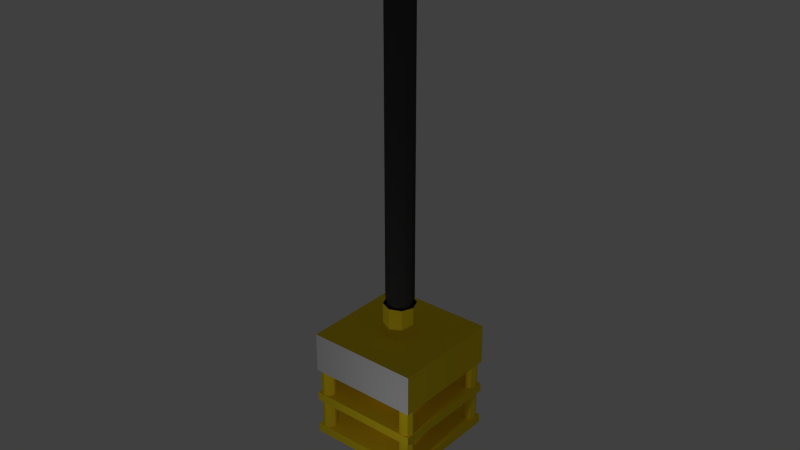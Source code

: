 # Source: Tree.blend  (saved by Blender 2.70.0; exported with 4.5.12 LTS)
import bpy
from mathutils import Matrix  # noqa: F401  (used for matrix-valued properties, if any)

bpy.ops.wm.read_factory_settings(use_empty=True)
scene = bpy.context.scene
scene.name = 'Scene'

# ---- collections
col_collection_1 = bpy.data.collections.new('Collection 1'); scene.collection.children.link(col_collection_1)
col_collection_2 = bpy.data.collections.new('Collection 2'); scene.collection.children.link(col_collection_2)

# ---- materials (node trees are filled in below, after node groups)
mat_black = bpy.data.materials.new('Black')
mat_black.alpha_threshold = 0.0
mat_black.use_transparent_shadow = False
mat_black.diffuse_color = (0.05497, 0.05497, 0.05497, 1.0)
mat_black.roughness = 0.5
mat_black.specular_intensity = 0.0
mat_black.line_color = (0.0, 0.0, 0.0, 1.0)
mat_yellow = bpy.data.materials.new('Yellow')
mat_yellow.alpha_threshold = 0.0
mat_yellow.use_transparent_shadow = False
mat_yellow.diffuse_color = (1.0, 0.7549, 0.01948, 1.0)
mat_yellow.roughness = 0.5
mat_yellow.line_color = (0.0, 0.0, 0.0, 1.0)
mat_tree_tex = bpy.data.materials.new('Tree Tex')
mat_tree_tex.alpha_threshold = 0.0
mat_tree_tex.use_transparent_shadow = False
mat_tree_tex.roughness = 0.5
mat_tree_tex.line_color = (0.0, 0.0, 0.0, 1.0)

# ---- material node trees

# ---- world
world_world = bpy.data.worlds.new('World'); scene.world = world_world
world_world.color = (0.05088, 0.05088, 0.05088)
world_world.use_sun_shadow = False
world_world.sun_shadow_jitter_overblur = 0.0
world_world.cycles.sampling_method = 'MANUAL'
world_world.cycles.sample_map_resolution = 256

# ---- lights
light_point = bpy.data.lights.new('Point', 'POINT')
light_point.transmission_factor = 0.0
light_point.energy = 100.0
light_point.shadow_buffer_clip_start = 0.5
light_point.shadow_soft_size = 0.1
light_point.shadow_maximum_resolution = 0.006
light_point.use_absolute_resolution = True
light_point.cycles.use_multiple_importance_sampling = False

# ---- meshes
me_cylinder = bpy.data.meshes.new('Cylinder')
me_cylinder.from_pydata([(0.0, 1.0, 0.0), (-5.109e-10, 0.8971, 0.9829), (0.5, 0.866, 0.0), (0.4486, 0.777, 0.9829), (0.866, 0.5, 0.0), (0.777, 0.4486, 0.9829), (1.0, -4.371e-08, 0.0), (0.8971, -5.301e-08, 0.9829), (0.866, -0.5, 0.0), (0.777, -0.4486, 0.9829), (0.5, -0.866, 0.0), (0.4486, -0.777, 0.9829), (1.51e-07, -1.0, 0.0), (1.35e-07, -0.8971, 0.9829), (-0.5, -0.866, 0.0), (-0.4486, -0.777, 0.9829), (-0.866, -0.5, 0.0), (-0.777, -0.4486, 0.9829), (-1.0, -4.649e-07, 0.0), (-0.8971, -4.309e-07, 0.9829), (-0.866, 0.5, 0.0), (-0.777, 0.4486, 0.9829), (-0.5, 0.866, 0.0), (-0.4486, 0.777, 0.9829), (0.0, 1.0, 0.6373), (0.5, 0.866, 0.6373), (0.866, 0.5, 0.6373), (1.0, -4.371e-08, 0.6373), (0.866, -0.5, 0.6373), (0.5, -0.866, 0.6373), (1.51e-07, -1.0, 0.6373), (-0.5, -0.866, 0.6373), (-0.866, -0.5, 0.6373), (-1.0, -4.649e-07, 0.6373), (-0.866, 0.5, 0.6373), (-0.5, 0.866, 0.6373), (-5.109e-10, 0.8971, 0.6854), (0.4486, 0.777, 0.6854), (0.777, 0.4486, 0.6854), (0.8971, -5.301e-08, 0.6854), (0.777, -0.4486, 0.6854), (0.4486, -0.777, 0.6854), (1.35e-07, -0.8971, 0.6854), (-0.4486, -0.777, 0.6854), (-0.777, -0.4486, 0.6854), (-0.8971, -4.309e-07, 0.6854), (-0.777, 0.4486, 0.6854), (-0.4486, 0.777, 0.6854), (1.617e-10, 0.6956, 0.9829), (0.3478, 0.6024, 0.9829), (0.6024, 0.3478, 0.9829), (0.6956, -7.457e-08, 0.9829), (0.6024, -0.3478, 0.9829), (0.3478, -0.6024, 0.9829), (1.052e-07, -0.6956, 0.9829), (-0.3478, -0.6024, 0.9829), (-0.6024, -0.3478, 0.9829), (-0.6956, -3.676e-07, 0.9829), (-0.6024, 0.3478, 0.9829), (-0.3478, 0.6024, 0.9829), (1.617e-10, 0.6956, 0.8653), (0.3478, 0.6024, 0.8653), (0.6024, 0.3478, 0.8653), (0.6956, -7.457e-08, 0.8653), (0.6024, -0.3478, 0.8653), (0.3478, -0.6024, 0.8653), (1.052e-07, -0.6956, 0.8653), (-0.3478, -0.6024, 0.8653), (-0.6024, -0.3478, 0.8653), (-0.6956, -3.676e-07, 0.8653), (-0.6024, 0.3478, 0.8653), (-0.3478, 0.6024, 0.8653)], [], [(36, 1, 3, 37), (37, 3, 5, 38), (38, 5, 7, 39), (39, 7, 9, 40), (40, 9, 11, 41), (41, 11, 13, 42), (42, 13, 15, 43), (43, 15, 17, 44), (44, 17, 19, 45), (45, 19, 21, 46), (1, 23, 59, 48), (47, 23, 1, 36), (46, 21, 23, 47), (0, 2, 4, 6, 8, 10, 12, 14, 16, 18, 20, 22), (0, 24, 25, 2), (2, 25, 26, 4), (4, 26, 27, 6), (6, 27, 28, 8), (8, 28, 29, 10), (10, 29, 30, 12), (12, 30, 31, 14), (14, 31, 32, 16), (16, 32, 33, 18), (18, 33, 34, 20), (22, 35, 24, 0), (20, 34, 35, 22), (24, 36, 37, 25), (25, 37, 38, 26), (26, 38, 39, 27), (27, 39, 40, 28), (28, 40, 41, 29), (29, 41, 42, 30), (30, 42, 43, 31), (31, 43, 44, 32), (32, 44, 45, 33), (33, 45, 46, 34), (35, 47, 36, 24), (34, 46, 47, 35), (48, 59, 71, 60), (23, 21, 58, 59), (21, 19, 57, 58), (19, 17, 56, 57), (17, 15, 55, 56), (15, 13, 54, 55), (13, 11, 53, 54), (11, 9, 52, 53), (9, 7, 51, 52), (7, 5, 50, 51), (5, 3, 49, 50), (3, 1, 48, 49), (61, 60, 71, 70, 69, 68, 67, 66, 65, 64, 63, 62), (59, 58, 70, 71), (58, 57, 69, 70), (57, 56, 68, 69), (56, 55, 67, 68), (55, 54, 66, 67), (54, 53, 65, 66), (53, 52, 64, 65), (52, 51, 63, 64), (51, 50, 62, 63), (50, 49, 61, 62), (49, 48, 60, 61)])
me_cylinder.materials.append(mat_black)
me_cylinder.use_remesh_preserve_volume = False
me_cylinder.use_remesh_preserve_attributes = False
me_cylinder.use_mirror_vertex_groups = False
me_cylinder.update()
me_cylinder_001 = bpy.data.meshes.new('Cylinder.001')
me_cylinder_001.from_pydata([(0.0003467, 1.0, -6.0), (-5.109e-10, 0.8971, 0.9829), (0.5003, 0.8661, -6.0), (0.4486, 0.777, 0.9829), (0.8664, 0.5001, -6.0), (0.777, 0.4486, 0.9829), (1.0, 6.133e-05, -6.0), (0.8971, -5.301e-08, 0.9829), (0.8664, -0.4999, -6.0), (0.777, -0.4486, 0.9829), (0.5003, -0.866, -6.0), (0.4486, -0.777, 0.9829), (0.0003468, -0.9999, -6.0), (1.35e-07, -0.8971, 0.9829), (-0.4997, -0.866, -6.0), (-0.4486, -0.777, 0.9829), (-0.8657, -0.4999, -6.0), (-0.777, -0.4486, 0.9829), (-0.9997, 6.091e-05, -6.0), (-0.8971, -4.309e-07, 0.9829), (-0.8657, 0.5001, -6.0), (-0.777, 0.4486, 0.9829), (-0.4997, 0.8661, -6.0), (-0.4486, 0.777, 0.9829), (0.0, 1.0, 0.6373), (0.5, 0.866, 0.6373), (0.866, 0.5, 0.6373), (1.0, -4.371e-08, 0.6373), (0.866, -0.5, 0.6373), (0.5, -0.866, 0.6373), (1.51e-07, -1.0, 0.6373), (-0.5, -0.866, 0.6373), (-0.866, -0.5, 0.6373), (-1.0, -4.649e-07, 0.6373), (-0.866, 0.5, 0.6373), (-0.5, 0.866, 0.6373), (-5.109e-10, 0.8971, 0.6854), (0.4486, 0.777, 0.6854), (0.777, 0.4486, 0.6854), (0.8971, -5.301e-08, 0.6854), (0.777, -0.4486, 0.6854), (0.4486, -0.777, 0.6854), (1.35e-07, -0.8971, 0.6854), (-0.4486, -0.777, 0.6854), (-0.777, -0.4486, 0.6854), (-0.8971, -4.309e-07, 0.6854), (-0.777, 0.4486, 0.6854), (-0.4486, 0.777, 0.6854)], [], [(36, 1, 3, 37), (37, 3, 5, 38), (38, 5, 7, 39), (39, 7, 9, 40), (40, 9, 11, 41), (41, 11, 13, 42), (42, 13, 15, 43), (43, 15, 17, 44), (44, 17, 19, 45), (45, 19, 21, 46), (47, 23, 1, 36), (46, 21, 23, 47), (0, 2, 4, 6, 8, 10, 12, 14, 16, 18, 20, 22), (0, 24, 25, 2), (2, 25, 26, 4), (4, 26, 27, 6), (6, 27, 28, 8), (8, 28, 29, 10), (10, 29, 30, 12), (12, 30, 31, 14), (14, 31, 32, 16), (16, 32, 33, 18), (18, 33, 34, 20), (22, 35, 24, 0), (20, 34, 35, 22), (24, 36, 37, 25), (25, 37, 38, 26), (26, 38, 39, 27), (27, 39, 40, 28), (28, 40, 41, 29), (29, 41, 42, 30), (30, 42, 43, 31), (31, 43, 44, 32), (32, 44, 45, 33), (33, 45, 46, 34), (35, 47, 36, 24), (34, 46, 47, 35), (3, 1, 23, 21, 19, 17, 15, 13, 11, 9, 7, 5)])
me_cylinder_001.materials.append(mat_black)
me_cylinder_001.use_remesh_preserve_volume = False
me_cylinder_001.use_remesh_preserve_attributes = False
me_cylinder_001.use_mirror_vertex_groups = False
me_cylinder_001.update()
me_cube = bpy.data.meshes.new('Cube')
me_cube.from_pydata([(1.0, 1.0, -1.0), (1.0, 1.0, 1.0), (1.0, 1.0, -0.8407), (1.0, 1.0, 0.2832), (0.25, 0.433, -0.8637), (0.25, 0.433, 0.326), (0.433, 0.25, -0.8637), (0.433, 0.25, 0.326), (0.433, -0.25, -0.8637), (0.433, -0.25, 0.326), (0.25, -0.433, -0.8637), (0.25, -0.433, 0.326), (-0.25, -0.433, -0.8637), (-0.25, -0.433, 0.326), (-0.433, -0.25, -0.8637), (-0.433, -0.25, 0.326), (-0.433, 0.25, -0.8637), (-0.433, 0.25, 0.326), (-0.25, 0.433, -0.8637), (-0.25, 0.433, 0.326), (0.8656, 0.9885, -0.8408), (0.8656, 0.9885, 0.3215), (0.9525, 0.9525, -0.8408), (0.9525, 0.9525, 0.3215), (0.9885, 0.8656, -0.8408), (0.9885, 0.8656, 0.3215), (0.9525, 0.7787, -0.8408), (0.9525, 0.7787, 0.3215), (0.8656, 0.7427, -0.8408), (0.8656, 0.7427, 0.3215), (0.7787, 0.7787, -0.8408), (0.7787, 0.7787, 0.3215), (0.7427, 0.8656, -0.8408), (0.7427, 0.8656, 0.3215), (0.7787, 0.9525, -0.8408), (0.7787, 0.9525, 0.3215), (0.2026, 0.2026, -1.471), (0.2026, 0.2026, 1.549), (0.2026, -0.2026, -1.471), (0.2026, -0.2026, 1.549), (-0.2026, -0.2026, -1.471), (-0.2026, -0.2026, 1.549), (-0.2026, 0.2026, -1.471), (-0.2026, 0.2026, 1.549), (1.0, 1.0, -0.337), (1.0, 1.0, -0.1777), (-1.0, 1.0, -1.0), (-1.0, 1.0, 1.0), (-1.0, 1.0, -0.8407), (-1.0, 1.0, 0.2832), (0.0, 0.5, -0.8637), (0.0, 0.5, 0.326), (-0.25, 0.433, -0.8637), (-0.25, 0.433, 0.326), (-0.433, 0.25, -0.8637), (-0.433, 0.25, 0.326), (-0.433, -0.25, -0.8637), (-0.433, -0.25, 0.326), (-0.25, -0.433, -0.8637), (-0.25, -0.433, 0.326), (0.0, -0.5, -0.8637), (0.0, -0.5, 0.326), (0.25, -0.433, -0.8637), (0.25, -0.433, 0.326), (0.433, -0.25, -0.8637), (0.433, -0.25, 0.326), (0.433, 0.25, -0.8637), (0.433, 0.25, 0.326), (0.25, 0.433, -0.8637), (0.25, 0.433, 0.326), (-0.8656, 0.9885, -0.8408), (-0.8656, 0.9885, 0.3215), (-0.9525, 0.9525, -0.8408), (-0.9525, 0.9525, 0.3215), (-0.9885, 0.8656, -0.8408), (-0.9885, 0.8656, 0.3215), (-0.9525, 0.7787, -0.8408), (-0.9525, 0.7787, 0.3215), (-0.8656, 0.7427, -0.8408), (-0.8656, 0.7427, 0.3215), (-0.7787, 0.7787, -0.8408), (-0.7787, 0.7787, 0.3215), (-0.7427, 0.8656, -0.8408), (-0.7427, 0.8656, 0.3215), (-0.7787, 0.9525, -0.8408), (-0.7787, 0.9525, 0.3215), (0.0, 0.2865, -1.471), (0.0, 0.2865, 1.549), (-0.2026, 0.2026, -1.471), (-0.2026, 0.2026, 1.549), (-0.2026, -0.2026, -1.471), (-0.2026, -0.2026, 1.549), (0.0, -0.2865, -1.471), (0.0, -0.2865, 1.549), (0.2026, -0.2026, -1.471), (0.2026, -0.2026, 1.549), (0.2026, 0.2026, -1.471), (0.2026, 0.2026, 1.549), (-1.0, 1.0, -0.337), (-1.0, 1.0, -0.1777), (1.0, -1.0, -1.0), (1.0, -1.0, 1.0), (1.0, -1.0, -0.8407), (1.0, -1.0, 0.2832), (0.25, -0.433, -0.8637), (0.25, -0.433, 0.326), (0.433, -0.25, -0.8637), (0.433, -0.25, 0.326), (0.5, 0.0, -0.8637), (0.5, 0.0, 0.326), (0.433, 0.25, -0.8637), (0.433, 0.25, 0.326), (0.25, 0.433, -0.8637), (0.25, 0.433, 0.326), (-0.25, 0.433, -0.8637), (-0.25, 0.433, 0.326), (-0.433, 0.25, -0.8637), (-0.433, 0.25, 0.326), (-0.5, 0.0, -0.8637), (-0.5, 0.0, 0.326), (-0.433, -0.25, -0.8637), (-0.433, -0.25, 0.326), (-0.25, -0.433, -0.8637), (-0.25, -0.433, 0.326), (0.8656, -0.9885, -0.8408), (0.8656, -0.9885, 0.3215), (0.9525, -0.9525, -0.8408), (0.9525, -0.9525, 0.3215), (0.9885, -0.8656, -0.8408), (0.9885, -0.8656, 0.3215), (0.9525, -0.7787, -0.8408), (0.9525, -0.7787, 0.3215), (0.8656, -0.7427, -0.8408), (0.8656, -0.7427, 0.3215), (0.7787, -0.7787, -0.8408), (0.7787, -0.7787, 0.3215), (0.7427, -0.8656, -0.8408), (0.7427, -0.8656, 0.3215), (0.7787, -0.9525, -0.8408), (0.7787, -0.9525, 0.3215), (0.2026, -0.2026, -1.471), (0.2026, -0.2026, 1.549), (0.2865, 0.0, -1.471), (0.2865, 0.0, 1.549), (0.2026, 0.2026, -1.471), (0.2026, 0.2026, 1.549), (-0.2026, 0.2026, -1.471), (-0.2026, 0.2026, 1.549), (-0.2865, 0.0, -1.471), (-0.2865, 0.0, 1.549), (-0.2026, -0.2026, -1.471), (-0.2026, -0.2026, 1.549), (1.0, -1.0, -0.337), (1.0, -1.0, -0.1777), (-1.0, -1.0, -1.0), (-1.0, -1.0, 1.0), (-1.0, -1.0, -0.8407), (-1.0, -1.0, 0.2832), (0.0, -0.5, -0.8637), (0.0, -0.5, 0.326), (-0.25, -0.433, -0.8637), (-0.25, -0.433, 0.326), (-0.433, -0.25, -0.8637), (-0.433, -0.25, 0.326), (-0.5, 0.0, -0.8637), (-0.5, 0.0, 0.326), (-0.433, 0.25, -0.8637), (-0.433, 0.25, 0.326), (-0.25, 0.433, -0.8637), (-0.25, 0.433, 0.326), (0.0, 0.5, -0.8637), (0.0, 0.5, 0.326), (0.25, 0.433, -0.8637), (0.25, 0.433, 0.326), (0.433, 0.25, -0.8637), (0.433, 0.25, 0.326), (0.5, 0.0, -0.8637), (0.5, 0.0, 0.326), (0.433, -0.25, -0.8637), (0.433, -0.25, 0.326), (0.25, -0.433, -0.8637), (0.25, -0.433, 0.326), (-0.8656, -0.9885, -0.8408), (-0.8656, -0.9885, 0.3215), (-0.9525, -0.9525, -0.8408), (-0.9525, -0.9525, 0.3215), (-0.9885, -0.8656, -0.8408), (-0.9885, -0.8656, 0.3215), (-0.9525, -0.7787, -0.8408), (-0.9525, -0.7787, 0.3215), (-0.8656, -0.7427, -0.8408), (-0.8656, -0.7427, 0.3215), (-0.7787, -0.7787, -0.8408), (-0.7787, -0.7787, 0.3215), (-0.7427, -0.8656, -0.8408), (-0.7427, -0.8656, 0.3215), (-0.7787, -0.9525, -0.8408), (-0.7787, -0.9525, 0.3215), (0.0, -0.2865, -1.471), (0.0, -0.2865, 1.549), (-0.2026, -0.2026, -1.471), (-0.2026, -0.2026, 1.549), (-0.2865, 0.0, -1.471), (-0.2865, 0.0, 1.549), (-0.2026, 0.2026, -1.471), (-0.2026, 0.2026, 1.549), (0.0, 0.2865, -1.471), (0.0, 0.2865, 1.549), (0.2026, 0.2026, -1.471), (0.2026, 0.2026, 1.549), (0.2865, 0.0, -1.471), (0.2865, 0.0, 1.549), (0.2026, -0.2026, -1.471), (0.2026, -0.2026, 1.549), (-1.0, -1.0, -0.337), (-1.0, -1.0, -0.1777)], [], [(102, 100, 0, 2), (101, 155, 157, 103), (101, 1, 47, 155), (155, 47, 49, 157), (50, 51, 5, 4), (4, 5, 7, 6), (6, 7, 109, 108), (5, 51, 19, 17, 119, 15, 13, 61, 11, 9, 109, 7), (50, 4, 6, 108, 8, 10, 60, 12, 14, 118, 16, 18), (36, 37, 143, 142), (20, 21, 23, 22), (22, 23, 25, 24), (24, 25, 27, 26), (86, 87, 37, 36), (26, 27, 29, 28), (153, 152, 44, 45), (28, 29, 31, 30), (30, 31, 33, 32), (23, 21, 35, 33, 31, 29, 27, 25), (34, 35, 21, 20), (32, 33, 35, 34), (20, 22, 24, 26, 28, 30, 32, 34), (41, 93, 39, 143, 37, 87, 43, 149), (92, 40, 148, 42, 86, 36, 142, 38), (46, 0, 100, 154), (103, 157, 49, 3), (50, 52, 53, 51), (52, 54, 55, 53), (54, 164, 165, 55), (53, 55, 165, 57, 59, 61, 63, 65, 177, 67, 69, 51), (50, 68, 66, 176, 64, 62, 60, 58, 56, 164, 54, 52), (88, 202, 203, 89), (70, 72, 73, 71), (72, 74, 75, 73), (74, 76, 77, 75), (86, 88, 89, 87), (76, 78, 79, 77), (78, 80, 81, 79), (80, 82, 83, 81), (73, 75, 77, 79, 81, 83, 85, 71), (84, 70, 71, 85), (82, 84, 85, 83), (70, 84, 82, 80, 78, 76, 74, 72), (95, 211, 97, 87, 89, 203, 91, 93), (98, 44, 152, 214), (92, 90, 202, 88, 86, 96, 210, 94), (153, 215, 214, 152), (44, 98, 99, 45), (158, 104, 105, 159), (104, 106, 107, 105), (106, 108, 109, 107), (105, 107, 109, 111, 113, 171, 115, 117, 119, 121, 123, 159), (158, 122, 120, 118, 116, 114, 170, 112, 110, 108, 106, 104), (140, 142, 143, 141), (124, 126, 127, 125), (126, 128, 129, 127), (128, 130, 131, 129), (198, 140, 141, 199), (130, 132, 133, 131), (132, 134, 135, 133), (134, 136, 137, 135), (127, 129, 131, 133, 135, 137, 139, 125), (138, 124, 125, 139), (136, 138, 139, 137), (124, 138, 136, 134, 132, 130, 128, 126), (147, 149, 151, 199, 141, 143, 145, 207), (156, 48, 46, 154), (206, 144, 142, 140, 198, 150, 148, 146), (48, 156, 102, 2), (215, 99, 98, 214), (158, 159, 161, 160), (160, 161, 163, 162), (162, 163, 165, 164), (161, 159, 181, 179, 177, 175, 173, 171, 169, 167, 165, 163), (158, 160, 162, 164, 166, 168, 170, 172, 174, 176, 178, 180), (200, 201, 203, 202), (182, 183, 185, 184), (184, 185, 187, 186), (186, 187, 189, 188), (198, 199, 201, 200), (188, 189, 191, 190), (99, 215, 153, 45), (190, 191, 193, 192), (192, 193, 195, 194), (185, 183, 197, 195, 193, 191, 189, 187), (196, 197, 183, 182), (194, 195, 197, 196), (182, 184, 186, 188, 190, 192, 194, 196), (209, 207, 205, 203, 201, 199, 213, 211), (102, 156, 154, 100), (206, 208, 210, 212, 198, 200, 202, 204), (101, 103, 3, 1), (3, 49, 47, 1), (0, 46, 48, 2)])
me_cube.polygons.foreach_set('material_index', [0, 1, 0, 0, 0, 0, 0, 0, 0, 0, 0, 0, 0, 0, 0, 0, 0, 0, 0, 0, 0, 0, 0, 0, 0, 0, 0, 0, 0, 0, 0, 0, 0, 0, 0, 0, 0, 0, 0, 0, 0, 0, 0, 0, 0, 0, 0, 0, 0, 0, 0, 0, 0, 0, 0, 0, 0, 0, 0, 0, 0, 0, 0, 0, 0, 0, 0, 0, 0, 0, 0, 0, 0, 0, 0, 0, 0, 0, 0, 0, 0, 0, 0, 0, 0, 0, 0, 0, 0, 0, 0, 0, 1, 0])
_uv = me_cube.uv_layers.new(name='UVMap')
_uv.uv.foreach_set('vector', [0.0, 0.0, 0.0, 0.0, 0.0, 0.0, 0.0, 0.0, 1.0, 1.0, 0.0, 1.0, 0.0, 0.0, 1.0, 0.0, 0.3834, 0.3689, 0.5099, 0.504, 0.2966, 0.4958, 0.0001092, 0.3689, 0.0001092, 0.3689, 0.2966, 0.4958, 0.3393, 0.4845, 0.1801, 0.5207, 0.2352, 0.3062, 0.2289, 0.3183, 0.2299, 0.3169, 0.2362, 0.2906, 0.2362, 0.2906, 0.2299, 0.3169, 0.2305, 0.3169, 0.2372, 0.2735, 0.2372, 0.2735, 0.2305, 0.3169, 0.2308, 0.3191, 0.239, 0.2543, 0.2299, 0.3169, 0.2289, 0.3183, 0.2296, 0.3192, 0.2302, 0.3198, 0.2305, 0.3205, 0.231, 0.3211, 0.2315, 0.3218, 0.232, 0.3226, 0.2318, 0.3221, 0.2315, 0.3213, 0.2308, 0.3191, 0.2305, 0.3169, 0.2352, 0.3062, 0.2362, 0.2906, 0.2372, 0.2735, 0.239, 0.2543, 0.2558, 0.2456, 0.2748, 0.2465, 0.2907, 0.2567, 0.2995, 0.2735, 0.2986, 0.2924, 0.2884, 0.3084, 0.2716, 0.3171, 0.2519, 0.3165, 0.6521, 0.5517, 0.7063, 0.9775, 0.7056, 0.975, 0.659, 0.5647, 0.0, 0.0, 0.0, 0.0, 0.0, 0.0, 0.0, 0.0, 0.0, 0.0, 0.0, 0.0, 0.0, 0.0, 0.0, 0.0, 0.0, 0.0, 0.0, 0.0, 0.0, 0.0, 0.0, 0.0, 0.6424, 0.5371, 0.7062, 0.9828, 0.7063, 0.9775, 0.6521, 0.5517, 0.0, 0.0, 0.0, 0.0, 0.0, 0.0, 0.0, 0.0, 0.0, 0.0, 0.0, 0.0, 0.0, 0.0, 0.0, 0.0, 0.0, 0.0, 0.0, 0.0, 0.0, 0.0, 0.0, 0.0, 0.0, 0.0, 0.0, 0.0, 0.0, 0.0, 0.0, 0.0, 0.0, 0.0, 0.0, 0.0, 0.0, 0.0, 0.0, 0.0, 0.0, 0.0, 0.0, 0.0, 0.0, 0.0, 0.0, 0.0, 0.0, 0.0, 0.0, 0.0, 0.0, 0.0, 0.0, 0.0, 0.0, 0.0, 0.0, 0.0, 0.0, 0.0, 0.0, 0.0, 0.0, 0.0, 0.0, 0.0, 0.0, 0.0, 0.0, 0.0, 0.0, 0.0, 0.0, 0.0, 0.0, 0.0, 0.0, 0.0, 0.3063, 0.006744, 0.3223, 0.0001092, 0.3384, 0.006755, 0.345, 0.02279, 0.7063, 0.9775, 0.7062, 0.9828, 0.7088, 0.9842, 0.2997, 0.02277, 0.6315, 0.5813, 0.6174, 0.571, 0.6148, 0.5538, 0.6252, 0.5397, 0.6424, 0.5371, 0.6521, 0.5517, 0.659, 0.5647, 0.6487, 0.5787, 0.0, 0.0, 0.0, 0.0, 0.0, 0.0, 0.0, 0.0, 0.4255, 0.5327, 0.1801, 0.5207, 0.3393, 0.4845, 0.6146, 0.5447, 0.2352, 0.3062, 0.2222, 0.3116, 0.2267, 0.3189, 0.2289, 0.3183, 0.2222, 0.3116, 0.2088, 0.3162, 0.2247, 0.3198, 0.2267, 0.3189, 0.2088, 0.3162, 0.1949, 0.3211, 0.2237, 0.3207, 0.2247, 0.3198, 0.2267, 0.3189, 0.2247, 0.3198, 0.2237, 0.3207, 0.227, 0.3227, 0.2298, 0.3245, 0.2326, 0.3235, 0.2315, 0.3224, 0.231, 0.3216, 0.2305, 0.3209, 0.2298, 0.3204, 0.2296, 0.3194, 0.2289, 0.3183, 0.2352, 0.3062, 0.247, 0.3172, 0.2518, 0.3326, 0.2487, 0.3479, 0.2384, 0.3595, 0.2237, 0.3645, 0.2084, 0.3614, 0.1968, 0.3511, 0.1918, 0.3363, 0.1949, 0.3211, 0.2088, 0.3162, 0.2222, 0.3116, 0.6673, 0.5521, 0.695, 0.5567, 0.7046, 0.9749, 0.7049, 0.9775, 0.0, 0.0, 0.0, 0.0, 0.0, 0.0, 0.0, 0.0, 0.0, 0.0, 0.0, 0.0, 0.0, 0.0, 0.0, 0.0, 0.0, 0.0, 0.0, 0.0, 0.0, 0.0, 0.0, 0.0, 0.6424, 0.5371, 0.6673, 0.5521, 0.7049, 0.9775, 0.7062, 0.9828, 0.0, 0.0, 0.0, 0.0, 0.0, 0.0, 0.0, 0.0, 0.0, 0.0, 0.0, 0.0, 0.0, 0.0, 0.0, 0.0, 0.0, 0.0, 0.0, 0.0, 0.0, 0.0, 0.0, 0.0, 0.0, 0.0, 0.0, 0.0, 0.0, 0.0, 0.0, 0.0, 0.0, 0.0, 0.0, 0.0, 0.0, 0.0, 0.0, 0.0, 0.0, 0.0, 0.0, 0.0, 0.0, 0.0, 0.0, 0.0, 0.0, 0.0, 0.0, 0.0, 0.0, 0.0, 0.0, 0.0, 0.0, 0.0, 0.0, 0.0, 0.0, 0.0, 0.0, 0.0, 0.0, 0.0, 0.0, 0.0, 0.0, 0.0, 0.0, 0.0, 0.3384, 0.02965, 0.345, 0.04569, 0.7074, 0.9999, 0.7062, 0.9828, 0.7049, 0.9775, 0.2997, 0.04567, 0.3063, 0.02964, 0.3223, 0.02301, 0.0, 0.0, 0.0, 0.0, 0.0, 0.0, 0.0, 0.0, 0.7599, 0.4501, 0.7495, 0.5168, 0.695, 0.5567, 0.6673, 0.5521, 0.6424, 0.5371, 0.6148, 0.456, 0.6518, 0.3689, 0.72, 0.3956, 0.0, 0.0, 0.0, 0.0, 0.0, 0.0, 0.0, 0.0, 0.0, 0.0, 0.0, 0.0, 0.0, 0.0, 0.0, 0.0, 0.1474, 0.2817, 0.1773, 0.2754, 0.2237, 0.3185, 0.2231, 0.321, 0.1773, 0.2754, 0.208, 0.2669, 0.2268, 0.3177, 0.2237, 0.3185, 0.208, 0.2669, 0.239, 0.2543, 0.2308, 0.3191, 0.2268, 0.3177, 0.2237, 0.3185, 0.2268, 0.3177, 0.2308, 0.3191, 0.2348, 0.3255, 0.2383, 0.3313, 0.2418, 0.3371, 0.2456, 0.343, 0.25, 0.3495, 0.2564, 0.3575, 0.2434, 0.3428, 0.232, 0.3284, 0.2231, 0.321, 0.1474, 0.2817, 0.05918, 0.2309, 0.008177, 0.1428, 0.0001092, 0.03286, 0.07671, 0.0001092, 0.158, 0.0001092, 0.2287, 0.03816, 0.2713, 0.1053, 0.2751, 0.1842, 0.239, 0.2543, 0.208, 0.2669, 0.1773, 0.2754, 0.6689, 0.5676, 0.659, 0.5647, 0.7056, 0.975, 0.7052, 0.975, 0.0, 0.0, 0.0, 0.0, 0.0, 0.0, 0.0, 0.0, 0.0, 0.0, 0.0, 0.0, 0.0, 0.0, 0.0, 0.0, 0.0, 0.0, 0.0, 0.0, 0.0, 0.0, 0.0, 0.0, 0.6777, 0.5711, 0.6689, 0.5676, 0.7052, 0.975, 0.7052, 0.9778, 0.0, 0.0, 0.0, 0.0, 0.0, 0.0, 0.0, 0.0, 0.0, 0.0, 0.0, 0.0, 0.0, 0.0, 0.0, 0.0, 0.0, 0.0, 0.0, 0.0, 0.0, 0.0, 0.0, 0.0, 0.0, 0.0, 0.0, 0.0, 0.0, 0.0, 0.0, 0.0, 0.0, 0.0, 0.0, 0.0, 0.0, 0.0, 0.0, 0.0, 0.0, 0.0, 0.0, 0.0, 0.0, 0.0, 0.0, 0.0, 0.0, 0.0, 0.0, 0.0, 0.0, 0.0, 0.0, 0.0, 0.0, 0.0, 0.0, 0.0, 0.0, 0.0, 0.0, 0.0, 0.0, 0.0, 0.0, 0.0, 0.0, 0.0, 0.0, 0.0, 0.3063, 0.06194, 0.2997, 0.0459, 0.7058, 0.9806, 0.7052, 0.9778, 0.7052, 0.975, 0.345, 0.0459, 0.3384, 0.06194, 0.3223, 0.06858, 0.0, 0.0, 0.0, 0.0, 0.0, 0.0, 0.0, 0.0, 0.6526, 0.5834, 0.652, 0.5727, 0.659, 0.5647, 0.6689, 0.5676, 0.6777, 0.5711, 0.6784, 0.5817, 0.6713, 0.5897, 0.6607, 0.5904, 0.0, 0.0, 0.0, 0.0, 0.0, 0.0, 0.0, 0.0, 0.0, 0.0, 0.0, 0.0, 0.0, 0.0, 0.0, 0.0, 0.1474, 0.2817, 0.2231, 0.321, 0.2207, 0.3199, 0.1658, 0.296, 0.1658, 0.296, 0.2207, 0.3199, 0.2212, 0.32, 0.1816, 0.3086, 0.1816, 0.3086, 0.2212, 0.32, 0.2237, 0.3207, 0.1949, 0.3211, 0.2207, 0.3199, 0.2231, 0.321, 0.2232, 0.3204, 0.2236, 0.3204, 0.2237, 0.3205, 0.2238, 0.3206, 0.2238, 0.3208, 0.2238, 0.321, 0.2238, 0.3211, 0.2238, 0.321, 0.2237, 0.3207, 0.2212, 0.32, 0.1474, 0.2817, 0.1658, 0.296, 0.1816, 0.3086, 0.1949, 0.3211, 0.1917, 0.3431, 0.1779, 0.3605, 0.1572, 0.3687, 0.1353, 0.3655, 0.1178, 0.3517, 0.1097, 0.331, 0.1129, 0.3091, 0.1265, 0.2908, 0.6858, 0.5646, 0.7054, 0.9752, 0.7046, 0.9749, 0.695, 0.5567, 0.0, 0.0, 0.0, 0.0, 0.0, 0.0, 0.0, 0.0, 0.0, 0.0, 0.0, 0.0, 0.0, 0.0, 0.0, 0.0, 0.0, 0.0, 0.0, 0.0, 0.0, 0.0, 0.0, 0.0, 0.6777, 0.5711, 0.7052, 0.9778, 0.7054, 0.9752, 0.6858, 0.5646, 0.0, 0.0, 0.0, 0.0, 0.0, 0.0, 0.0, 0.0, 0.0, 0.0, 0.0, 0.0, 0.0, 0.0, 0.0, 0.0, 0.0, 0.0, 0.0, 0.0, 0.0, 0.0, 0.0, 0.0, 0.0, 0.0, 0.0, 0.0, 0.0, 0.0, 0.0, 0.0, 0.0, 0.0, 0.0, 0.0, 0.0, 0.0, 0.0, 0.0, 0.0, 0.0, 0.0, 0.0, 0.0, 0.0, 0.0, 0.0, 0.0, 0.0, 0.0, 0.0, 0.0, 0.0, 0.0, 0.0, 0.0, 0.0, 0.0, 0.0, 0.0, 0.0, 0.0, 0.0, 0.0, 0.0, 0.0, 0.0, 0.0, 0.0, 0.0, 0.0, 0.0, 0.0, 0.0, 0.0, 0.0, 0.0, 0.0, 0.0, 0.3384, 0.08483, 0.3223, 0.09147, 0.3063, 0.08483, 0.2997, 0.06879, 0.7054, 0.9752, 0.7052, 0.9778, 0.7036, 0.9866, 0.345, 0.06879, 0.0, 0.0, 0.0, 0.0, 0.0, 0.0, 0.0, 0.0, 0.7093, 0.574, 0.7036, 0.5848, 0.692, 0.5884, 0.6813, 0.5827, 0.6777, 0.5711, 0.6858, 0.5646, 0.695, 0.5567, 0.7057, 0.5624, 0.3834, 0.3689, 0.4255, 0.5327, 0.6146, 0.5447, 0.5099, 0.504, 0.0, 0.0, 1.0, 0.0, 1.0, 1.0, 0.0, 1.0, 0.0, 0.0, 0.0, 0.0, 0.0, 0.0, 0.0, 0.0])
me_cube.materials.append(mat_yellow)
me_cube.materials.append(mat_tree_tex)
me_cube.use_remesh_preserve_volume = False
me_cube.use_remesh_preserve_attributes = False
me_cube.use_mirror_vertex_groups = False
me_cube.update()

# ---- objects
ob_point = bpy.data.objects.new('Point', light_point)
ob_wellhead = bpy.data.objects.new('Wellhead', me_cylinder)
ob_riser_pipe = bpy.data.objects.new('Riser Pipe', me_cylinder_001)
ob_subsea_tree = bpy.data.objects.new('Subsea Tree', me_cube)

# ---- transforms, parenting, visibility, modifiers, constraints
ob_point.location = (2.336, -6.72, 5.57)
ob_point.lineart.crease_threshold = 0.0
ob_wellhead.location = (0.0, 0.0, 0.0)
ob_wellhead.scale = (0.5, 0.5, 2.0)
ob_wellhead.lineart.crease_threshold = 0.0
ob_riser_pipe.location = (0.0, 0.0, 9.248)
ob_riser_pipe.rotation_euler = (-2.687e-07, 3.142, 1.796e-13)
ob_riser_pipe.scale = (0.5, 0.5, 2.0)
ob_riser_pipe.lineart.crease_threshold = 0.0
ob_subsea_tree.location = (0.0, 0.0, 4.629)
ob_subsea_tree.scale = (2.0, 2.0, 2.0)
ob_subsea_tree.lineart.crease_threshold = 0.0

# ---- collection membership
col_collection_1.objects.link(ob_point)
col_collection_1.objects.link(ob_wellhead)
col_collection_2.objects.link(ob_riser_pipe)
col_collection_2.objects.link(ob_subsea_tree)

# ---- scene / render settings (as saved in the file)
scene.frame_start = 1; scene.frame_end = 250; scene.frame_set(1)
scene.render.engine = 'BLENDER_EEVEE_NEXT'
scene.render.resolution_percentage = 50
scene.render.dither_intensity = 0.0
scene.cycles.use_denoising = False
scene.cycles.samples = 10
scene.cycles.sampling_pattern = 'TABULATED_SOBOL'
scene.cycles.light_sampling_threshold = 0.0
scene.cycles.use_adaptive_sampling = False
scene.cycles.use_light_tree = False
scene.cycles.blur_glossy = 0.0
scene.cycles.volume_bounces = 1
scene.cycles.pixel_filter_type = 'GAUSSIAN'
scene.cycles.sample_clamp_indirect = 0.0
scene.view_settings.view_transform = 'Standard'
bpy.context.view_layer.update()

# ---- added for rendering (the .blend has no active camera): camera
cam_auto = bpy.data.cameras.new('AutoCamera')
cam_auto.lens = 50.0
cam_auto.sensor_width = 36.0
cam_auto.clip_end = 1000.0
ob_auto_camera = bpy.data.objects.new('AutoCamera', cam_auto)
scene.collection.objects.link(ob_auto_camera)
ob_auto_camera.location = (20.3436, -24.4123, 26.8987)
ob_auto_camera.rotation_euler = (1.09748, -7.21219e-08, 0.694738)
scene.camera = ob_auto_camera
bpy.context.view_layer.update()
